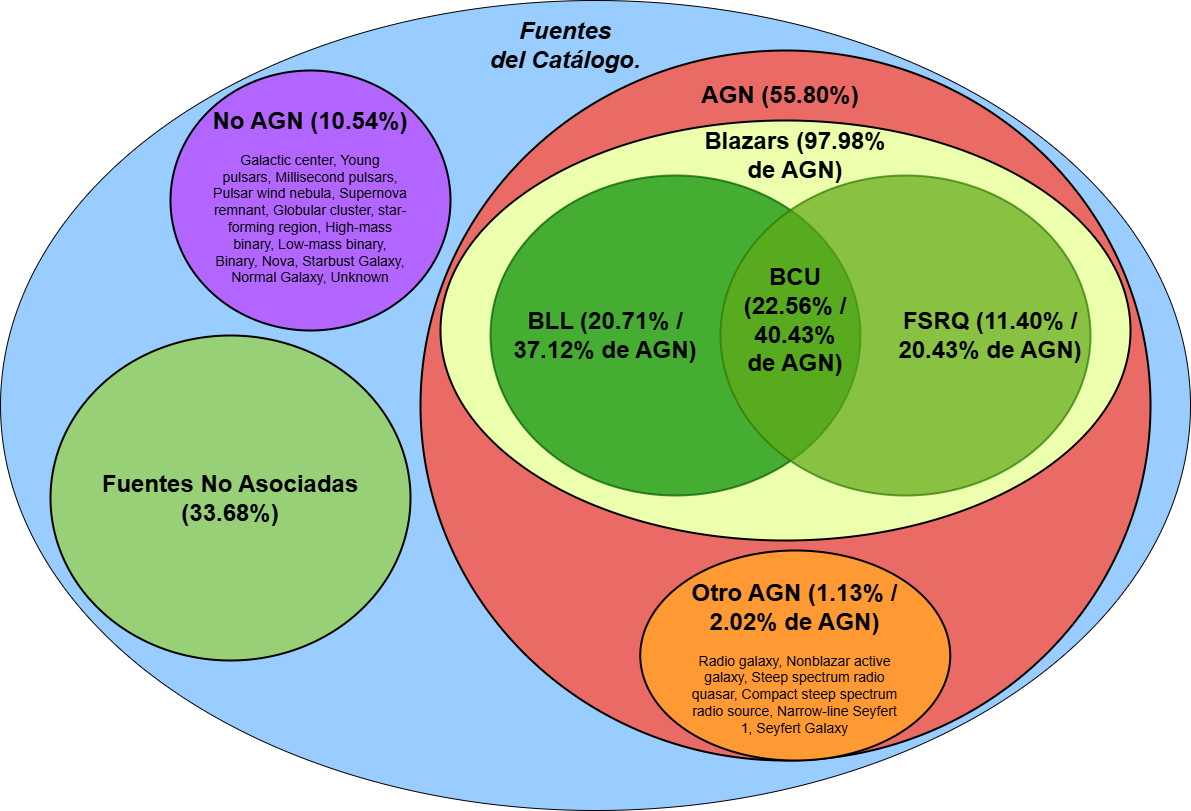

The diagram above was exported from draw.io. Its source (the exported page's mxGraphModel, read from the mxfile embedded in the PNG):
<mxGraphModel dx="1892" dy="626" grid="1" gridSize="10" guides="1" tooltips="1" connect="1" arrows="1" fold="1" page="1" pageScale="1" pageWidth="850" pageHeight="1100" math="0" shadow="0">
  <root>
    <mxCell id="0" />
    <mxCell id="1" parent="0" />
    <mxCell id="8mCw8ALJ5gvCJqqcu_mT-1" value="" style="ellipse;whiteSpace=wrap;html=1;fillColor=#99CCFF;strokeColor=#000000;" parent="1" vertex="1">
      <mxGeometry x="-30" y="150" width="1190" height="810" as="geometry" />
    </mxCell>
    <mxCell id="8mCw8ALJ5gvCJqqcu_mT-2" value="Fuentes No Asociadas (33.68%)" style="ellipse;whiteSpace=wrap;html=1;fillColor=#97D077;fontColor=#000000;labelBorderColor=none;strokeWidth=2;strokeColor=#000000;fontSize=24;fontStyle=1" parent="1" vertex="1">
      <mxGeometry x="20" y="485" width="360" height="325" as="geometry" />
    </mxCell>
    <mxCell id="8mCw8ALJ5gvCJqqcu_mT-3" value="Fuentes del&amp;nbsp;&lt;em data-end=&quot;1508&quot; data-start=&quot;1498&quot;&gt;Catálogo&lt;/em&gt;." style="text;html=1;align=center;verticalAlign=middle;whiteSpace=wrap;rounded=0;fontColor=light-dark(#000000,#000000);fontSize=24;fontStyle=3" parent="1" vertex="1">
      <mxGeometry x="450" y="170" width="170" height="50" as="geometry" />
    </mxCell>
    <mxCell id="8mCw8ALJ5gvCJqqcu_mT-7" value="" style="ellipse;whiteSpace=wrap;html=1;fillColor=#EA6B66;fontColor=#000000;labelBorderColor=none;strokeWidth=2;strokeColor=#000000;" parent="1" vertex="1">
      <mxGeometry x="390" y="200" width="730" height="710" as="geometry" />
    </mxCell>
    <mxCell id="8mCw8ALJ5gvCJqqcu_mT-8" value="" style="ellipse;whiteSpace=wrap;html=1;fillColor=#ECFFAC;fontColor=#000000;labelBorderColor=none;strokeWidth=2;strokeColor=#000000;" parent="1" vertex="1">
      <mxGeometry x="410" y="270" width="690" height="420" as="geometry" />
    </mxCell>
    <mxCell id="8mCw8ALJ5gvCJqqcu_mT-10" value="" style="group;align=center;" parent="1" vertex="1" connectable="0">
      <mxGeometry x="140" y="220" width="280" height="260" as="geometry" />
    </mxCell>
    <mxCell id="8mCw8ALJ5gvCJqqcu_mT-5" value="" style="ellipse;whiteSpace=wrap;html=1;fillColor=#B266FF;fontColor=#000000;labelBorderColor=none;strokeWidth=2;strokeColor=#000000;align=center;" parent="8mCw8ALJ5gvCJqqcu_mT-10" vertex="1">
      <mxGeometry width="280" height="260" as="geometry" />
    </mxCell>
    <mxCell id="8mCw8ALJ5gvCJqqcu_mT-9" value="&lt;h1 style=&quot;margin-top: 0px;&quot;&gt;No AGN (10.54%)&lt;/h1&gt;&lt;p&gt;&lt;font style=&quot;font-size: 14px;&quot;&gt; Galactic center,&amp;nbsp;&lt;span style=&quot;background-color: transparent;&quot;&gt;Young pulsars,&amp;nbsp;&lt;/span&gt;&lt;span style=&quot;background-color: transparent;&quot;&gt;Millisecond pulsars, Pulsar wind nebula, Supernova remnant, Globular cluster, star-forming region, High-mass binary, Low-mass binary, Binary, Nova, Starbust Galaxy, Normal Galaxy, Unknown&lt;/span&gt;&lt;/font&gt;&lt;/p&gt;&lt;p&gt;&lt;br&gt;&lt;/p&gt;" style="text;html=1;whiteSpace=wrap;overflow=hidden;rounded=0;fontColor=light-dark(#000000,#000000);align=center;" parent="8mCw8ALJ5gvCJqqcu_mT-10" vertex="1">
      <mxGeometry x="40" y="30" width="200" height="200" as="geometry" />
    </mxCell>
    <mxCell id="8mCw8ALJ5gvCJqqcu_mT-11" value="&lt;b&gt;AGN (55.80%)&lt;/b&gt;" style="text;html=1;align=center;verticalAlign=middle;whiteSpace=wrap;rounded=0;fontSize=24;fontColor=light-dark(#000000,#000000);" parent="1" vertex="1">
      <mxGeometry x="640" y="230" width="220" height="30" as="geometry" />
    </mxCell>
    <mxCell id="8mCw8ALJ5gvCJqqcu_mT-21" value="&lt;b&gt;Blazars (97.98% de AGN)&lt;/b&gt;" style="text;html=1;align=center;verticalAlign=middle;whiteSpace=wrap;rounded=0;fontSize=24;fontColor=light-dark(#000000,#000000);" parent="1" vertex="1">
      <mxGeometry x="660" y="290" width="210" height="30" as="geometry" />
    </mxCell>
    <mxCell id="8mCw8ALJ5gvCJqqcu_mT-23" value="" style="ellipse;whiteSpace=wrap;html=1;fillColor=#008a00;fontColor=#ffffff;labelBorderColor=none;strokeWidth=2;strokeColor=#005700;opacity=70;shadow=0;" parent="1" vertex="1">
      <mxGeometry x="460" y="325" width="370" height="320" as="geometry" />
    </mxCell>
    <mxCell id="8mCw8ALJ5gvCJqqcu_mT-24" value="" style="ellipse;whiteSpace=wrap;html=1;fillColor=#60a917;fontColor=#ffffff;labelBorderColor=none;strokeWidth=2;strokeColor=#2D7600;opacity=70;" parent="1" vertex="1">
      <mxGeometry x="690" y="325" width="370" height="320" as="geometry" />
    </mxCell>
    <mxCell id="8mCw8ALJ5gvCJqqcu_mT-34" value="&lt;b&gt;BLL (20.71%&amp;nbsp;&lt;/b&gt;&lt;b&gt;/ 37.12% de AGN&lt;/b&gt;&lt;b&gt;)&lt;/b&gt;" style="text;html=1;align=center;verticalAlign=middle;whiteSpace=wrap;rounded=0;fontSize=24;fontColor=light-dark(#000000,#000000);" parent="1" vertex="1">
      <mxGeometry x="480" y="470" width="190" height="30" as="geometry" />
    </mxCell>
    <mxCell id="8mCw8ALJ5gvCJqqcu_mT-35" value="&lt;b&gt;FSRQ (11.40% / 20.43% de AGN)&lt;/b&gt;" style="text;html=1;align=center;verticalAlign=middle;whiteSpace=wrap;rounded=0;fontSize=24;fontColor=light-dark(#000000,#000000);" parent="1" vertex="1">
      <mxGeometry x="850" y="470" width="220" height="30" as="geometry" />
    </mxCell>
    <mxCell id="8mCw8ALJ5gvCJqqcu_mT-36" value="&lt;b&gt;BCU (22.56%&amp;nbsp;&lt;/b&gt;&lt;b&gt;/ 40.43% de AGN&lt;/b&gt;&lt;b&gt;)&lt;/b&gt;" style="text;html=1;align=center;verticalAlign=middle;whiteSpace=wrap;rounded=0;fontSize=24;fontColor=light-dark(#000000,#000000);" parent="1" vertex="1">
      <mxGeometry x="735" y="455" width="60" height="30" as="geometry" />
    </mxCell>
    <mxCell id="8mCw8ALJ5gvCJqqcu_mT-37" value="" style="group" parent="1" vertex="1" connectable="0">
      <mxGeometry x="595" y="700" width="310" height="210" as="geometry" />
    </mxCell>
    <mxCell id="8mCw8ALJ5gvCJqqcu_mT-15" value="" style="ellipse;whiteSpace=wrap;html=1;fillColor=#FF9933;fontColor=#000000;labelBorderColor=none;strokeWidth=2;strokeColor=#000000;align=center;" parent="8mCw8ALJ5gvCJqqcu_mT-37" vertex="1">
      <mxGeometry x="14.76190476190476" width="310" height="209.99999999999997" as="geometry" />
    </mxCell>
    <mxCell id="8mCw8ALJ5gvCJqqcu_mT-16" value="&lt;h1 style=&quot;margin-top: 0px;&quot;&gt;Otro AGN (1.13% / 2.02% de AGN)&lt;/h1&gt;&lt;p&gt;&lt;font style=&quot;font-size: 14px;&quot;&gt;Radio galaxy, Nonblazar active galaxy, Steep spectrum radio quasar, Compact steep spectrum radio source, Narrow-line Seyfert 1, Seyfert Galaxy&lt;/font&gt;&lt;/p&gt;" style="text;html=1;whiteSpace=wrap;overflow=hidden;rounded=0;fontColor=light-dark(#000000,#000000);align=center;" parent="8mCw8ALJ5gvCJqqcu_mT-37" vertex="1">
      <mxGeometry x="59.04761904761904" y="21.68221052631579" width="221.42857142857144" height="166.64052631578946" as="geometry" />
    </mxCell>
  </root>
</mxGraphModel>